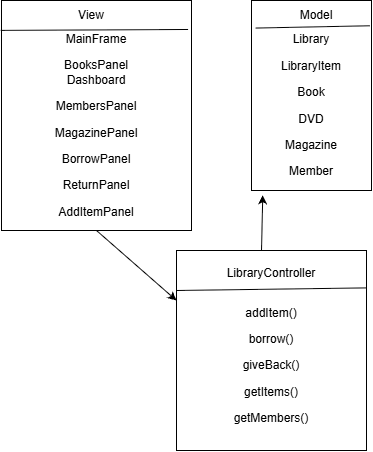

The diagram above was exported from draw.io. Its source (the exported page's mxGraphModel, read from the mxfile embedded in the PNG):
<mxGraphModel dx="766" dy="454" grid="1" gridSize="10" guides="1" tooltips="1" connect="1" arrows="1" fold="1" page="1" pageScale="1" pageWidth="850" pageHeight="1100" math="0" shadow="0">
  <root>
    <mxCell id="0" />
    <mxCell id="1" parent="0" />
    <mxCell id="Wrxe6dcCGQQE6k0BJXPr-1" parent="1" style="rounded=0;whiteSpace=wrap;html=1;" value="" vertex="1">
      <mxGeometry height="230" width="190" x="110" y="130" as="geometry" />
    </mxCell>
    <mxCell id="Wrxe6dcCGQQE6k0BJXPr-2" parent="1" style="text;html=1;whiteSpace=wrap;strokeColor=none;fillColor=none;align=center;verticalAlign=middle;rounded=0;" value="View" vertex="1">
      <mxGeometry height="30" width="60" x="170" y="130" as="geometry" />
    </mxCell>
    <mxCell id="Wrxe6dcCGQQE6k0BJXPr-3" edge="1" parent="1" source="Wrxe6dcCGQQE6k0BJXPr-1" style="endArrow=none;html=1;rounded=0;defaultLabelBackgroundColor=page;labelPadding=0 4;exitX=-0.004;exitY=0.13;exitDx=0;exitDy=0;exitPerimeter=0;entryX=0.982;entryY=0.126;entryDx=0;entryDy=0;entryPerimeter=0;" target="Wrxe6dcCGQQE6k0BJXPr-1" value="">
      <mxGeometry height="50" relative="1" width="50" as="geometry">
        <mxPoint x="370" y="260" as="sourcePoint" />
        <mxPoint x="420" y="210" as="targetPoint" />
      </mxGeometry>
    </mxCell>
    <mxCell id="Wrxe6dcCGQQE6k0BJXPr-4" parent="1" style="text;html=1;whiteSpace=wrap;strokeColor=none;fillColor=none;align=center;verticalAlign=middle;rounded=0;" value="&lt;p&gt;MainFrame&lt;/p&gt;&lt;p&gt;&lt;span style=&quot;background-color: transparent; color: light-dark(#000000, var(--ge-light-color, #ffffff));&quot;&gt;BooksPanel&lt;br&gt;Dashboard&lt;/span&gt;&lt;/p&gt;&lt;p&gt;MembersPanel&lt;/p&gt;&lt;p&gt;MagazinePanel&lt;/p&gt;&lt;p&gt;BorrowPanel&lt;/p&gt;&lt;p&gt;ReturnPanel&lt;/p&gt;&lt;p&gt;AddItemPanel&lt;/p&gt;" vertex="1">
      <mxGeometry height="30" width="60" x="175" y="240" as="geometry" />
    </mxCell>
    <mxCell id="Wrxe6dcCGQQE6k0BJXPr-5" parent="1" style="rounded=0;whiteSpace=wrap;html=1;" value="" vertex="1">
      <mxGeometry height="190" width="120" x="360" y="130" as="geometry" />
    </mxCell>
    <mxCell id="Wrxe6dcCGQQE6k0BJXPr-6" parent="1" style="text;html=1;whiteSpace=wrap;strokeColor=none;fillColor=none;align=center;verticalAlign=middle;rounded=0;" value="Model" vertex="1">
      <mxGeometry height="30" width="60" x="395" y="130" as="geometry" />
    </mxCell>
    <mxCell id="Wrxe6dcCGQQE6k0BJXPr-7" edge="1" parent="1" source="Wrxe6dcCGQQE6k0BJXPr-5" style="endArrow=none;html=1;rounded=0;defaultLabelBackgroundColor=page;labelPadding=0 4;exitX=0.036;exitY=0.145;exitDx=0;exitDy=0;exitPerimeter=0;entryX=0.986;entryY=0.133;entryDx=0;entryDy=0;entryPerimeter=0;" target="Wrxe6dcCGQQE6k0BJXPr-5" value="">
      <mxGeometry height="50" relative="1" width="50" as="geometry">
        <mxPoint x="370" y="280" as="sourcePoint" />
        <mxPoint x="420" y="230" as="targetPoint" />
      </mxGeometry>
    </mxCell>
    <mxCell id="Wrxe6dcCGQQE6k0BJXPr-8" parent="1" style="text;html=1;whiteSpace=wrap;strokeColor=none;fillColor=none;align=center;verticalAlign=middle;rounded=0;" value="&lt;p&gt;Library&lt;/p&gt;&lt;p&gt;LibraryItem&lt;/p&gt;&lt;p&gt;Book&lt;/p&gt;&lt;p&gt;DVD&lt;/p&gt;&lt;p&gt;Magazine&lt;/p&gt;&lt;p&gt;Member&lt;/p&gt;" vertex="1">
      <mxGeometry height="30" width="60" x="390" y="220" as="geometry" />
    </mxCell>
    <mxCell id="Wrxe6dcCGQQE6k0BJXPr-9" parent="1" style="rounded=0;whiteSpace=wrap;html=1;" value="" vertex="1">
      <mxGeometry height="200" width="190" x="285" y="380" as="geometry" />
    </mxCell>
    <mxCell id="Wrxe6dcCGQQE6k0BJXPr-10" parent="1" style="text;html=1;whiteSpace=wrap;strokeColor=none;fillColor=none;align=center;verticalAlign=middle;rounded=0;" value="&lt;br&gt;LibraryController" vertex="1">
      <mxGeometry height="30" width="60" x="350" y="380" as="geometry" />
    </mxCell>
    <mxCell id="Wrxe6dcCGQQE6k0BJXPr-11" edge="1" parent="1" style="endArrow=none;html=1;rounded=0;defaultLabelBackgroundColor=page;labelPadding=0 4;entryX=0.998;entryY=0.187;entryDx=0;entryDy=0;entryPerimeter=0;" target="Wrxe6dcCGQQE6k0BJXPr-9" value="">
      <mxGeometry height="50" relative="1" width="50" as="geometry">
        <mxPoint x="285" y="420" as="sourcePoint" />
        <mxPoint x="335" y="370" as="targetPoint" />
      </mxGeometry>
    </mxCell>
    <mxCell id="Wrxe6dcCGQQE6k0BJXPr-12" parent="1" style="text;html=1;whiteSpace=wrap;strokeColor=none;fillColor=none;align=center;verticalAlign=middle;rounded=0;" value="&lt;p&gt;addItem()&lt;/p&gt;&lt;p&gt;borrow()&lt;/p&gt;&lt;p&gt;giveBack()&lt;/p&gt;&lt;p&gt;getItems()&lt;/p&gt;&lt;p&gt;getMembers()&lt;/p&gt;" vertex="1">
      <mxGeometry height="130" width="120" x="320" y="430" as="geometry" />
    </mxCell>
    <mxCell id="Wrxe6dcCGQQE6k0BJXPr-13" edge="1" parent="1" source="Wrxe6dcCGQQE6k0BJXPr-1" style="endArrow=classic;html=1;rounded=0;defaultLabelBackgroundColor=page;labelPadding=0 4;exitX=0.5;exitY=1;exitDx=0;exitDy=0;" value="">
      <mxGeometry height="50" relative="1" width="50" as="geometry">
        <mxPoint x="235" y="480" as="sourcePoint" />
        <mxPoint x="285" y="430" as="targetPoint" />
      </mxGeometry>
    </mxCell>
    <mxCell id="Wrxe6dcCGQQE6k0BJXPr-14" edge="1" parent="1" style="endArrow=classic;html=1;rounded=0;defaultLabelBackgroundColor=page;labelPadding=0 4;entryX=0.094;entryY=1.025;entryDx=0;entryDy=0;entryPerimeter=0;" target="Wrxe6dcCGQQE6k0BJXPr-5" value="">
      <mxGeometry height="50" relative="1" width="50" as="geometry">
        <mxPoint x="370" y="380" as="sourcePoint" />
        <mxPoint x="420" y="330" as="targetPoint" />
      </mxGeometry>
    </mxCell>
  </root>
</mxGraphModel>